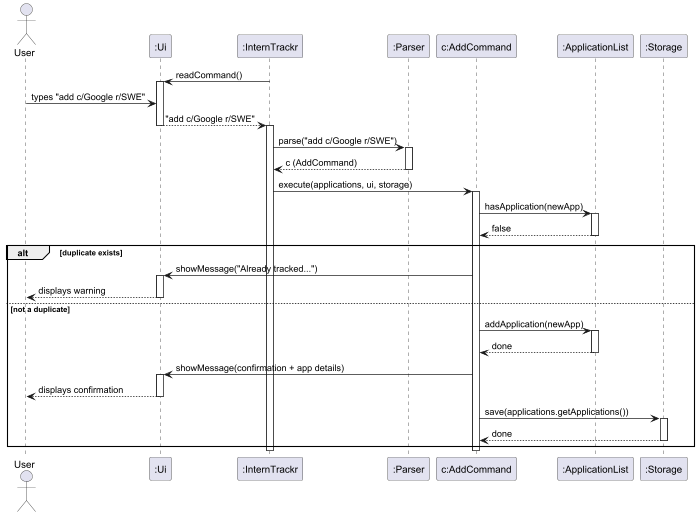

The diagram above was rendered by PlantUML. Its source (embedded in the PNG):
@startuml
actor User
participant ":Ui" as UI
participant ":InternTrackr" as IT
participant ":Parser" as P
participant "c:AddCommand" as AC
participant ":ApplicationList" as AL
participant ":Storage" as S

IT -> UI : readCommand()
activate UI
User -> UI : types "add c/Google r/SWE"
UI --> IT : "add c/Google r/SWE"
deactivate UI

activate IT
IT -> P : parse("add c/Google r/SWE")
activate P
P --> IT : c (AddCommand)
deactivate P

IT -> AC : execute(applications, ui, storage)
activate AC

AC -> AL : hasApplication(newApp)
activate AL
AL --> AC : false
deactivate AL

alt duplicate exists
    AC -> UI : showMessage("Already tracked...")
    activate UI
    UI --> User : displays warning
    deactivate UI
else not a duplicate
    AC -> AL : addApplication(newApp)
    activate AL
    AL --> AC : done
    deactivate AL

    AC -> UI : showMessage(confirmation + app details)
    activate UI
    UI --> User : displays confirmation
    deactivate UI

    AC -> S : save(applications.getApplications())
    activate S
    S --> AC : done
    deactivate S
end

deactivate AC
deactivate IT
@enduml